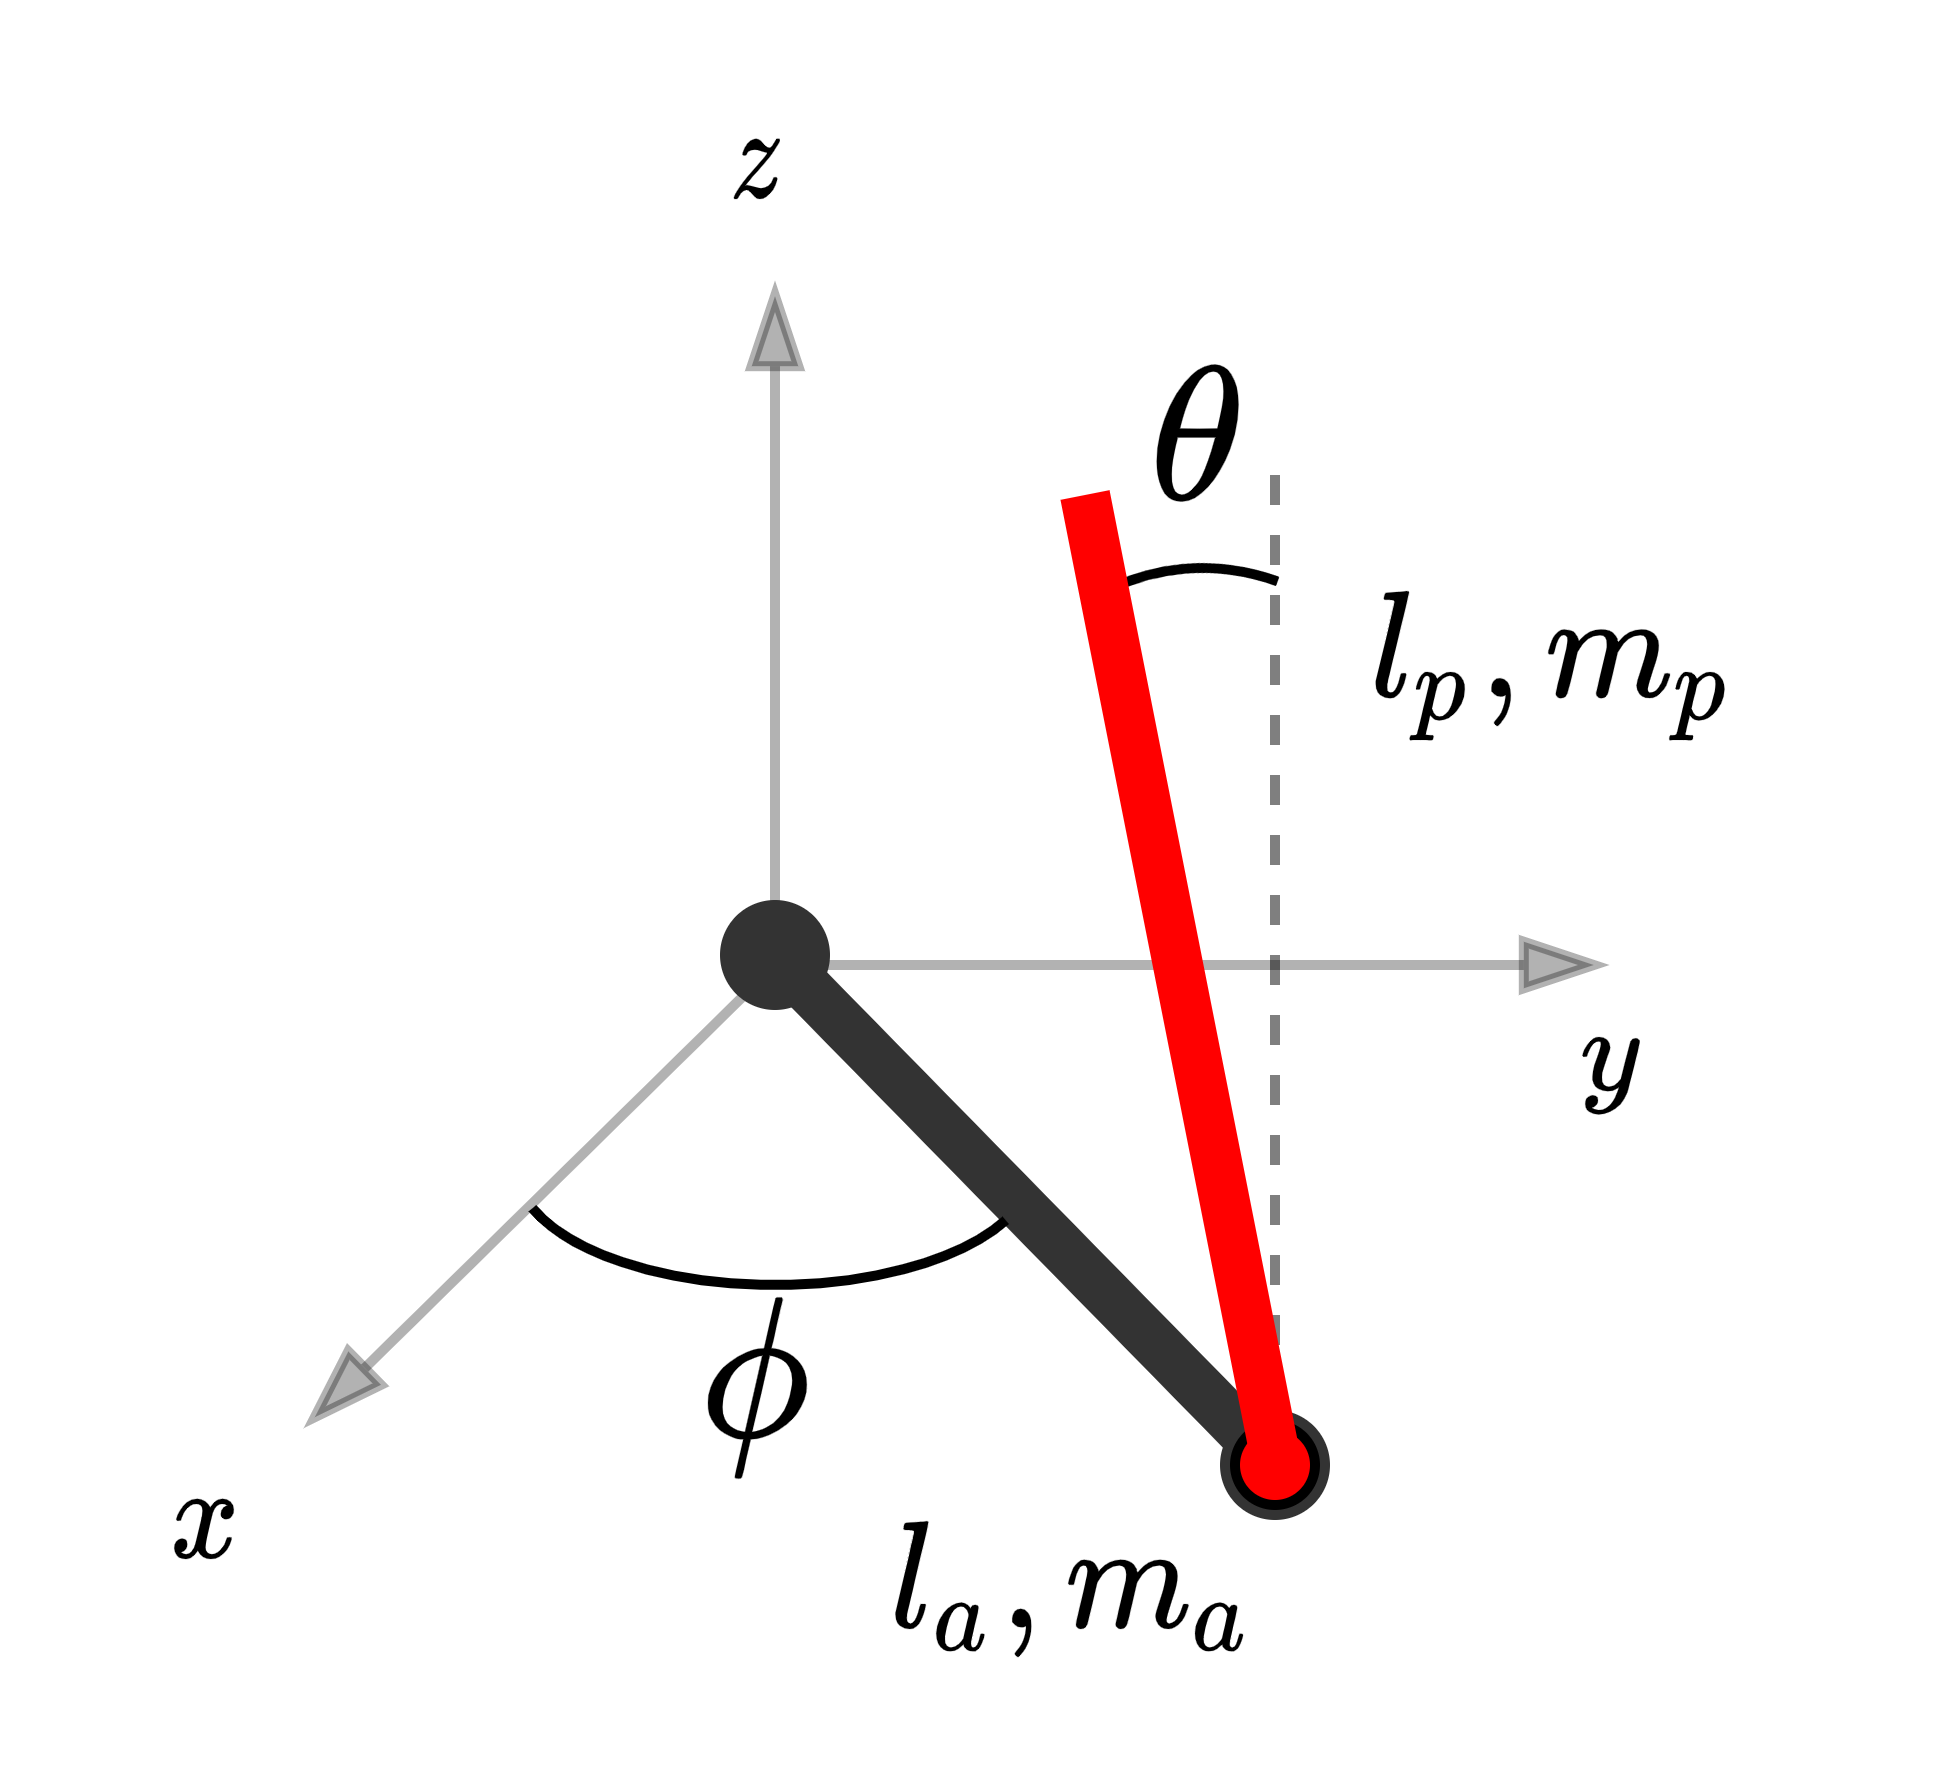

The diagram above was exported from draw.io. Its source (the exported page's mxGraphModel, read from the mxfile embedded in the PNG):
<mxGraphModel dx="351" dy="433" grid="1" gridSize="10" guides="1" tooltips="1" connect="1" arrows="1" fold="1" page="1" pageScale="1" pageWidth="200" pageHeight="200" math="1" shadow="0">
  <root>
    <mxCell id="0" />
    <mxCell id="1" parent="0" />
    <mxCell id="GfxS5JhazziO1S22OZRa-38" value="" style="endArrow=none;dashed=1;html=1;rounded=0;fontSize=18;strokeColor=#000000;strokeWidth=1;opacity=50;" parent="1" edge="1">
      <mxGeometry width="50" height="50" relative="1" as="geometry">
        <mxPoint x="330" y="159" as="sourcePoint" />
        <mxPoint x="330" y="59" as="targetPoint" />
      </mxGeometry>
    </mxCell>
    <mxCell id="GfxS5JhazziO1S22OZRa-1" value="" style="endArrow=blockThin;html=1;rounded=0;startArrow=none;startFill=0;endFill=1;opacity=30;" parent="1" edge="1">
      <mxGeometry width="50" height="50" relative="1" as="geometry">
        <mxPoint x="280" y="109" as="sourcePoint" />
        <mxPoint x="280" y="41" as="targetPoint" />
      </mxGeometry>
    </mxCell>
    <mxCell id="GfxS5JhazziO1S22OZRa-2" value="" style="endArrow=blockThin;html=1;rounded=0;startArrow=none;startFill=0;endFill=1;opacity=30;" parent="1" target="GfxS5JhazziO1S22OZRa-28" edge="1">
      <mxGeometry width="50" height="50" relative="1" as="geometry">
        <mxPoint x="280" y="109" as="sourcePoint" />
        <mxPoint x="230" y="159" as="targetPoint" />
      </mxGeometry>
    </mxCell>
    <mxCell id="GfxS5JhazziO1S22OZRa-3" value="" style="endArrow=blockThin;html=1;rounded=0;startArrow=none;startFill=0;endFill=1;opacity=30;" parent="1" edge="1">
      <mxGeometry width="50" height="50" relative="1" as="geometry">
        <mxPoint x="280" y="109" as="sourcePoint" />
        <mxPoint x="363" y="109" as="targetPoint" />
      </mxGeometry>
    </mxCell>
    <mxCell id="GfxS5JhazziO1S22OZRa-5" value="&lt;font style=&quot;font-size: 10px&quot;&gt;$$y$$&lt;/font&gt;" style="text;html=1;align=center;verticalAlign=middle;resizable=0;points=[];autosize=1;strokeColor=none;fillColor=none;" parent="1" vertex="1">
      <mxGeometry x="343" y="109" width="40" height="20" as="geometry" />
    </mxCell>
    <mxCell id="GfxS5JhazziO1S22OZRa-15" value="&lt;font style=&quot;font-size: 16px&quot;&gt;$$\phi$$&lt;/font&gt;" style="text;html=1;align=center;verticalAlign=middle;resizable=0;points=[];autosize=1;strokeColor=none;fillColor=none;fontSize=10;" parent="1" vertex="1">
      <mxGeometry x="238" y="141" width="80" height="20" as="geometry" />
    </mxCell>
    <mxCell id="GfxS5JhazziO1S22OZRa-25" value="" style="endArrow=oval;html=1;rounded=0;fontSize=10;strokeWidth=5;startArrow=oval;startFill=1;strokeColor=#333333;endFill=0;fillColor=#dae8fc;" parent="1" edge="1">
      <mxGeometry width="50" height="50" relative="1" as="geometry">
        <mxPoint x="280" y="108" as="sourcePoint" />
        <mxPoint x="330" y="159" as="targetPoint" />
      </mxGeometry>
    </mxCell>
    <mxCell id="GfxS5JhazziO1S22OZRa-26" value="" style="endArrow=none;html=1;rounded=0;fontSize=10;strokeWidth=5;startArrow=none;" parent="1" source="GfxS5JhazziO1S22OZRa-30" edge="1">
      <mxGeometry width="50" height="50" relative="1" as="geometry">
        <mxPoint x="300" y="69" as="sourcePoint" />
        <mxPoint x="330" y="159" as="targetPoint" />
      </mxGeometry>
    </mxCell>
    <mxCell id="GfxS5JhazziO1S22OZRa-27" value="&lt;font style=&quot;font-size: 10px&quot;&gt;$$z$$&lt;/font&gt;" style="text;html=1;align=center;verticalAlign=middle;resizable=0;points=[];autosize=1;strokeColor=none;fillColor=none;" parent="1" vertex="1">
      <mxGeometry x="258" y="19" width="40" height="20" as="geometry" />
    </mxCell>
    <mxCell id="GfxS5JhazziO1S22OZRa-28" value="&lt;font style=&quot;font-size: 10px&quot;&gt;$$x$$&lt;/font&gt;" style="text;html=1;align=center;verticalAlign=middle;resizable=0;points=[];autosize=1;strokeColor=none;fillColor=none;" parent="1" vertex="1">
      <mxGeometry x="203" y="155" width="40" height="20" as="geometry" />
    </mxCell>
    <mxCell id="GfxS5JhazziO1S22OZRa-36" value="" style="verticalLabelPosition=bottom;verticalAlign=top;html=1;shape=mxgraph.basic.arc;startAngle=0.9642830828527829;endAngle=0.08281711871610745;sketch=0;fontSize=10;strokeWidth=1;rotation=-15;allowArrows=1;perimeterSpacing=0;endArrow=blockThin;" parent="1" vertex="1">
      <mxGeometry x="300" y="69" width="50" height="60" as="geometry" />
    </mxCell>
    <mxCell id="GfxS5JhazziO1S22OZRa-37" value="&lt;font style=&quot;font-size: 16px&quot;&gt;$$\theta$$&lt;/font&gt;" style="text;html=1;align=center;verticalAlign=middle;resizable=0;points=[];autosize=1;strokeColor=none;fillColor=none;fontSize=10;" parent="1" vertex="1">
      <mxGeometry x="277" y="47" width="90" height="20" as="geometry" />
    </mxCell>
    <mxCell id="GfxS5JhazziO1S22OZRa-34" value="" style="verticalLabelPosition=bottom;verticalAlign=top;html=1;shape=mxgraph.basic.arc;startAngle=0.32613215399393997;endAngle=0.6914514052305925;sketch=0;fontSize=10;strokeWidth=1;rotation=0;allowArrows=1;perimeterSpacing=0;endArrow=blockThin;" parent="1" vertex="1">
      <mxGeometry x="254" y="117" width="52" height="24" as="geometry" />
    </mxCell>
    <mxCell id="LR4a-b3K9mqw05Rz6xB0-1" value="$$l_a,m_a$$" style="text;html=1;align=center;verticalAlign=middle;resizable=0;points=[];autosize=1;strokeColor=none;fillColor=none;rotation=0;" parent="1" vertex="1">
      <mxGeometry x="270" y="161" width="80" height="20" as="geometry" />
    </mxCell>
    <mxCell id="LR4a-b3K9mqw05Rz6xB0-2" value="$$l_p,m_p$$" style="text;html=1;align=center;verticalAlign=middle;resizable=0;points=[];autosize=1;strokeColor=none;fillColor=none;rotation=0;" parent="1" vertex="1">
      <mxGeometry x="318" y="69" width="80" height="20" as="geometry" />
    </mxCell>
    <mxCell id="GfxS5JhazziO1S22OZRa-30" value="" style="ellipse;whiteSpace=wrap;html=1;aspect=fixed;sketch=0;fontSize=10;strokeWidth=0;spacing=0;labelPosition=center;verticalLabelPosition=middle;align=center;verticalAlign=middle;horizontal=1;fillColor=#FF0000;" parent="1" vertex="1">
      <mxGeometry x="326" y="155" width="8" height="8" as="geometry" />
    </mxCell>
    <mxCell id="LR4a-b3K9mqw05Rz6xB0-4" value="" style="endArrow=none;html=1;rounded=0;fontSize=10;strokeWidth=5;fillColor=#f8cecc;strokeColor=#FF0000;" parent="1" edge="1">
      <mxGeometry width="50" height="50" relative="1" as="geometry">
        <mxPoint x="311" y="62" as="sourcePoint" />
        <mxPoint x="330" y="158" as="targetPoint" />
      </mxGeometry>
    </mxCell>
  </root>
</mxGraphModel>